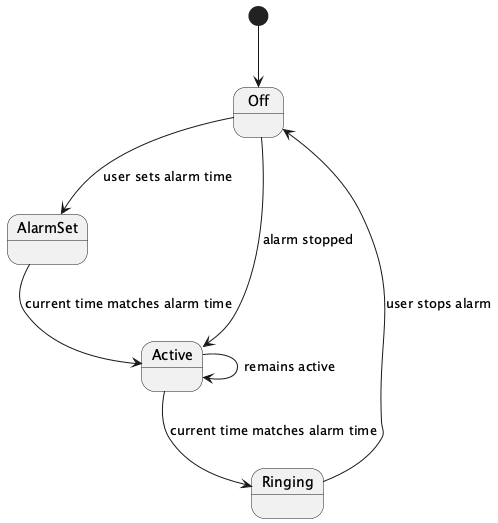

The diagram above was rendered by PlantUML. Its source (embedded in the PNG):
@startuml
[*] --> Off
Off --> AlarmSet : user sets alarm time
AlarmSet --> Active : current time matches alarm time
Active --> Ringing : current time matches alarm time
Ringing --> Off : user stops alarm
Off --> Active : alarm stopped
Active --> Active : remains active
@enduml